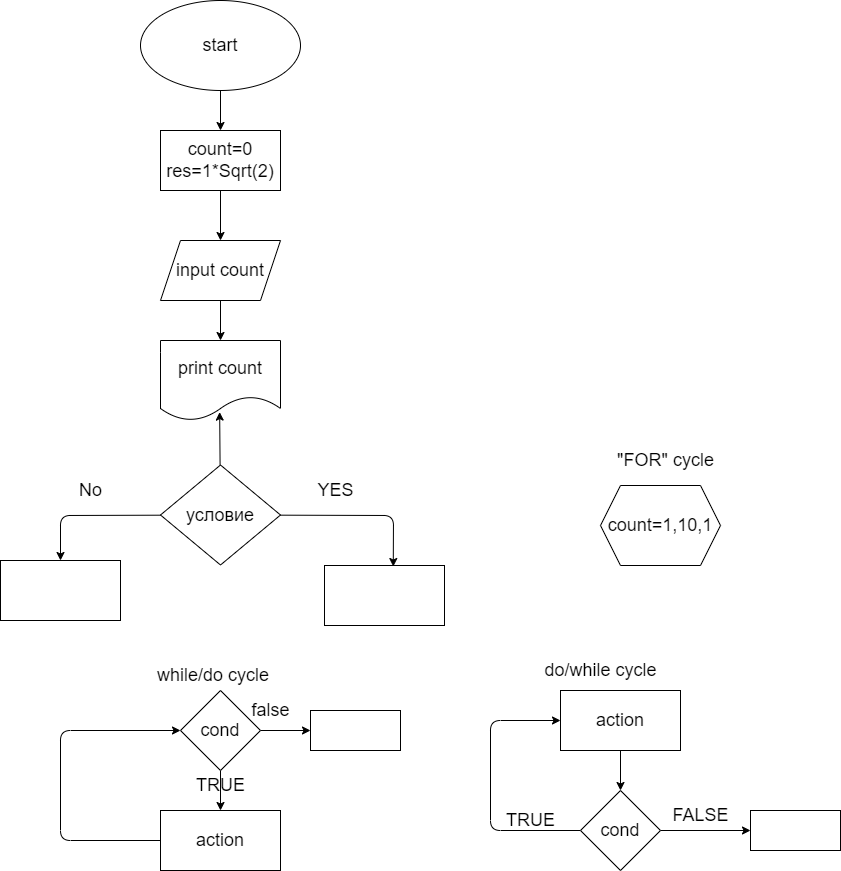

The diagram above was exported from draw.io. Its source (the exported page's mxGraphModel, read from the mxfile embedded in the PNG):
<mxGraphModel dx="1036" dy="350" grid="1" gridSize="10" guides="1" tooltips="1" connect="1" arrows="1" fold="1" page="1" pageScale="1" pageWidth="827" pageHeight="1169" math="0" shadow="0">
  <root>
    <mxCell id="0" />
    <mxCell id="1" parent="0" />
    <mxCell id="5" value="" style="edgeStyle=none;html=1;fontSize=18;" edge="1" parent="1" source="3" target="4">
      <mxGeometry relative="1" as="geometry" />
    </mxCell>
    <mxCell id="3" value="&lt;font style=&quot;font-size: 18px&quot;&gt;start&lt;/font&gt;" style="ellipse;whiteSpace=wrap;html=1;" vertex="1" parent="1">
      <mxGeometry x="170" y="20" width="160" height="90" as="geometry" />
    </mxCell>
    <mxCell id="7" value="" style="edgeStyle=none;html=1;fontSize=18;" edge="1" parent="1" source="4">
      <mxGeometry relative="1" as="geometry">
        <mxPoint x="250" y="260" as="targetPoint" />
      </mxGeometry>
    </mxCell>
    <mxCell id="4" value="count=0&lt;br&gt;res=1*Sqrt(2)" style="rounded=0;whiteSpace=wrap;html=1;fontSize=18;" vertex="1" parent="1">
      <mxGeometry x="190" y="150" width="120" height="60" as="geometry" />
    </mxCell>
    <mxCell id="11" value="" style="edgeStyle=none;html=1;fontSize=18;" edge="1" parent="1" source="9" target="10">
      <mxGeometry relative="1" as="geometry" />
    </mxCell>
    <mxCell id="9" value="input count" style="shape=parallelogram;perimeter=parallelogramPerimeter;whiteSpace=wrap;html=1;fixedSize=1;fontSize=18;" vertex="1" parent="1">
      <mxGeometry x="190" y="260" width="120" height="60" as="geometry" />
    </mxCell>
    <mxCell id="10" value="print count" style="shape=document;whiteSpace=wrap;html=1;boundedLbl=1;fontSize=18;" vertex="1" parent="1">
      <mxGeometry x="190" y="360" width="120" height="80" as="geometry" />
    </mxCell>
    <mxCell id="14" style="edgeStyle=none;html=1;fontSize=18;entryX=0.493;entryY=0.895;entryDx=0;entryDy=0;entryPerimeter=0;" edge="1" parent="1" source="12" target="10">
      <mxGeometry relative="1" as="geometry">
        <mxPoint x="250" y="460" as="targetPoint" />
      </mxGeometry>
    </mxCell>
    <mxCell id="23" style="edgeStyle=none;html=1;fontSize=18;entryX=0.5;entryY=0;entryDx=0;entryDy=0;" edge="1" parent="1" source="12" target="16">
      <mxGeometry relative="1" as="geometry">
        <mxPoint x="80" y="535" as="targetPoint" />
        <Array as="points">
          <mxPoint x="90" y="535" />
        </Array>
      </mxGeometry>
    </mxCell>
    <mxCell id="24" style="edgeStyle=none;html=1;entryX=0.573;entryY=0.017;entryDx=0;entryDy=0;entryPerimeter=0;fontSize=18;" edge="1" parent="1" source="12" target="15">
      <mxGeometry relative="1" as="geometry">
        <Array as="points">
          <mxPoint x="423" y="535" />
        </Array>
      </mxGeometry>
    </mxCell>
    <mxCell id="12" value="условие" style="rhombus;whiteSpace=wrap;html=1;fontSize=18;" vertex="1" parent="1">
      <mxGeometry x="190" y="484.5" width="120" height="100" as="geometry" />
    </mxCell>
    <mxCell id="15" value="" style="rounded=0;whiteSpace=wrap;html=1;fontSize=18;" vertex="1" parent="1">
      <mxGeometry x="354" y="585" width="120" height="60" as="geometry" />
    </mxCell>
    <mxCell id="16" value="" style="rounded=0;whiteSpace=wrap;html=1;fontSize=18;" vertex="1" parent="1">
      <mxGeometry x="30" y="580" width="120" height="60" as="geometry" />
    </mxCell>
    <mxCell id="25" value="YES" style="text;html=1;align=center;verticalAlign=middle;resizable=0;points=[];autosize=1;strokeColor=none;fillColor=none;fontSize=18;" vertex="1" parent="1">
      <mxGeometry x="340" y="495" width="50" height="30" as="geometry" />
    </mxCell>
    <mxCell id="26" value="No" style="text;html=1;align=center;verticalAlign=middle;resizable=0;points=[];autosize=1;strokeColor=none;fillColor=none;fontSize=18;" vertex="1" parent="1">
      <mxGeometry x="100" y="495" width="40" height="30" as="geometry" />
    </mxCell>
    <mxCell id="31" value="" style="edgeStyle=none;html=1;fontSize=18;" edge="1" parent="1" source="27" target="28">
      <mxGeometry relative="1" as="geometry" />
    </mxCell>
    <mxCell id="40" value="" style="edgeStyle=none;html=1;fontSize=18;" edge="1" parent="1" source="27" target="39">
      <mxGeometry relative="1" as="geometry" />
    </mxCell>
    <mxCell id="27" value="cond" style="rhombus;whiteSpace=wrap;html=1;fontSize=18;" vertex="1" parent="1">
      <mxGeometry x="210" y="710" width="80" height="80" as="geometry" />
    </mxCell>
    <mxCell id="33" style="edgeStyle=none;html=1;entryX=0;entryY=0.5;entryDx=0;entryDy=0;fontSize=18;" edge="1" parent="1" source="28" target="27">
      <mxGeometry relative="1" as="geometry">
        <Array as="points">
          <mxPoint x="90" y="860" />
          <mxPoint x="90" y="750" />
        </Array>
      </mxGeometry>
    </mxCell>
    <mxCell id="28" value="action" style="rounded=0;whiteSpace=wrap;html=1;fontSize=18;" vertex="1" parent="1">
      <mxGeometry x="190" y="830" width="120" height="60" as="geometry" />
    </mxCell>
    <mxCell id="32" value="TRUE&lt;br&gt;" style="text;html=1;align=center;verticalAlign=middle;resizable=0;points=[];autosize=1;strokeColor=none;fillColor=none;fontSize=18;" vertex="1" parent="1">
      <mxGeometry x="220" y="790" width="60" height="30" as="geometry" />
    </mxCell>
    <mxCell id="34" value="while/do cycle&amp;nbsp;" style="text;html=1;align=center;verticalAlign=middle;resizable=0;points=[];autosize=1;strokeColor=none;fillColor=none;fontSize=18;" vertex="1" parent="1">
      <mxGeometry x="180" y="680" width="130" height="30" as="geometry" />
    </mxCell>
    <mxCell id="37" style="edgeStyle=none;html=1;entryX=0;entryY=0.5;entryDx=0;entryDy=0;fontSize=18;" edge="1" parent="1" source="35" target="36">
      <mxGeometry relative="1" as="geometry">
        <Array as="points">
          <mxPoint x="520" y="850" />
          <mxPoint x="520" y="740" />
        </Array>
      </mxGeometry>
    </mxCell>
    <mxCell id="46" value="" style="edgeStyle=none;html=1;fontSize=18;" edge="1" parent="1" source="35" target="44">
      <mxGeometry relative="1" as="geometry" />
    </mxCell>
    <mxCell id="35" value="cond" style="rhombus;whiteSpace=wrap;html=1;fontSize=18;" vertex="1" parent="1">
      <mxGeometry x="610" y="810" width="80" height="80" as="geometry" />
    </mxCell>
    <mxCell id="38" style="edgeStyle=none;html=1;entryX=0.5;entryY=0;entryDx=0;entryDy=0;fontSize=18;" edge="1" parent="1" source="36" target="35">
      <mxGeometry relative="1" as="geometry" />
    </mxCell>
    <mxCell id="36" value="action" style="rounded=0;whiteSpace=wrap;html=1;fontSize=18;" vertex="1" parent="1">
      <mxGeometry x="590" y="710" width="120" height="60" as="geometry" />
    </mxCell>
    <mxCell id="39" value="" style="rounded=0;whiteSpace=wrap;html=1;fontSize=18;" vertex="1" parent="1">
      <mxGeometry x="340" y="730" width="90" height="40" as="geometry" />
    </mxCell>
    <mxCell id="41" value="false" style="text;html=1;align=center;verticalAlign=middle;resizable=0;points=[];autosize=1;strokeColor=none;fillColor=none;fontSize=18;" vertex="1" parent="1">
      <mxGeometry x="275" y="715" width="50" height="30" as="geometry" />
    </mxCell>
    <mxCell id="42" value="TRUE" style="text;html=1;align=center;verticalAlign=middle;resizable=0;points=[];autosize=1;strokeColor=none;fillColor=none;fontSize=18;" vertex="1" parent="1">
      <mxGeometry x="530" y="825" width="60" height="30" as="geometry" />
    </mxCell>
    <mxCell id="43" value="do/while cycle" style="text;html=1;align=center;verticalAlign=middle;resizable=0;points=[];autosize=1;strokeColor=none;fillColor=none;fontSize=18;" vertex="1" parent="1">
      <mxGeometry x="565" y="675" width="130" height="30" as="geometry" />
    </mxCell>
    <mxCell id="44" value="" style="rounded=0;whiteSpace=wrap;html=1;fontSize=18;" vertex="1" parent="1">
      <mxGeometry x="780" y="830" width="90" height="40" as="geometry" />
    </mxCell>
    <mxCell id="47" value="FALSE" style="text;html=1;align=center;verticalAlign=middle;resizable=0;points=[];autosize=1;strokeColor=none;fillColor=none;fontSize=18;" vertex="1" parent="1">
      <mxGeometry x="695" y="820" width="70" height="30" as="geometry" />
    </mxCell>
    <mxCell id="49" value="count=1,10,1" style="shape=hexagon;perimeter=hexagonPerimeter2;whiteSpace=wrap;html=1;fixedSize=1;fontSize=18;" vertex="1" parent="1">
      <mxGeometry x="630" y="505" width="120" height="80" as="geometry" />
    </mxCell>
    <mxCell id="50" value="&quot;FOR&quot; cycle" style="text;html=1;align=center;verticalAlign=middle;resizable=0;points=[];autosize=1;strokeColor=none;fillColor=none;fontSize=18;" vertex="1" parent="1">
      <mxGeometry x="640" y="465" width="110" height="30" as="geometry" />
    </mxCell>
  </root>
</mxGraphModel>